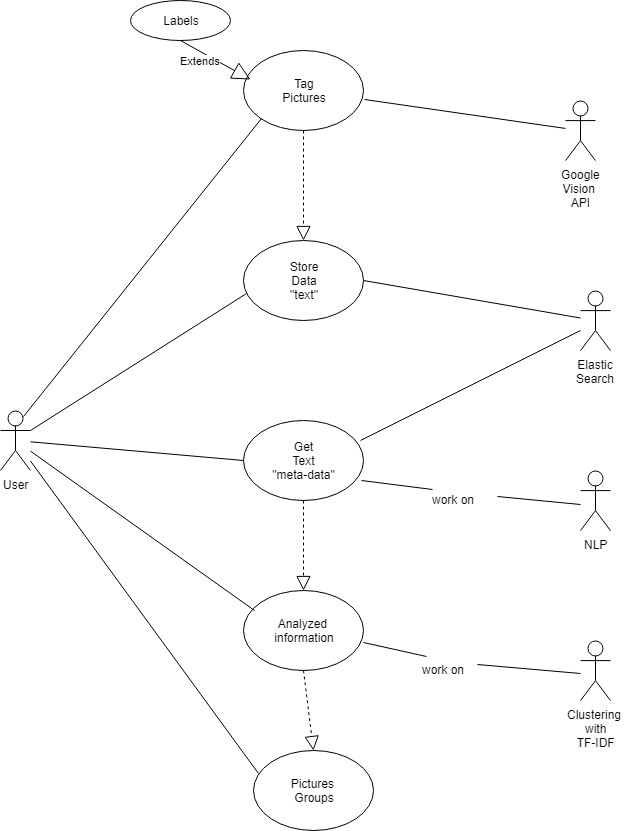

The diagram above was exported from draw.io. Its source (the exported page's mxGraphModel, read from the mxfile embedded in the PNG):
<mxGraphModel dx="754" dy="435" grid="1" gridSize="10" guides="1" tooltips="1" connect="1" arrows="1" fold="1" page="1" pageScale="1" pageWidth="827" pageHeight="1169" math="0" shadow="0">
  <root>
    <mxCell id="0" />
    <mxCell id="1" parent="0" />
    <mxCell id="PLmP6rz1y_sI-nnEaQvC-1" value="User" style="shape=umlActor;verticalLabelPosition=bottom;labelBackgroundColor=#ffffff;verticalAlign=top;html=1;outlineConnect=0;" vertex="1" parent="1">
      <mxGeometry x="50" y="490" width="30" height="60" as="geometry" />
    </mxCell>
    <mxCell id="PLmP6rz1y_sI-nnEaQvC-3" value="Tag&lt;br&gt;Pictures&lt;br&gt;" style="ellipse;whiteSpace=wrap;html=1;" vertex="1" parent="1">
      <mxGeometry x="293" y="130" width="120" height="80" as="geometry" />
    </mxCell>
    <mxCell id="PLmP6rz1y_sI-nnEaQvC-4" value="Google&lt;br&gt;Vision&amp;nbsp;&lt;br&gt;API&lt;br&gt;" style="shape=umlActor;verticalLabelPosition=bottom;labelBackgroundColor=#ffffff;verticalAlign=top;html=1;outlineConnect=0;" vertex="1" parent="1">
      <mxGeometry x="615" y="180.10000610351562" width="30" height="60" as="geometry" />
    </mxCell>
    <mxCell id="PLmP6rz1y_sI-nnEaQvC-8" value="Labels" style="ellipse;whiteSpace=wrap;html=1;" vertex="1" parent="1">
      <mxGeometry x="180" y="80" width="100" height="40" as="geometry" />
    </mxCell>
    <mxCell id="PLmP6rz1y_sI-nnEaQvC-14" value="Store&lt;br&gt;Data&lt;br&gt;&quot;text&quot;&lt;br&gt;" style="ellipse;whiteSpace=wrap;html=1;" vertex="1" parent="1">
      <mxGeometry x="293" y="320" width="120" height="80" as="geometry" />
    </mxCell>
    <mxCell id="PLmP6rz1y_sI-nnEaQvC-15" value="Elastic&lt;br&gt;Search&lt;br&gt;" style="shape=umlActor;verticalLabelPosition=bottom;labelBackgroundColor=#ffffff;verticalAlign=top;html=1;outlineConnect=0;" vertex="1" parent="1">
      <mxGeometry x="630" y="370.1000061035156" width="30" height="60" as="geometry" />
    </mxCell>
    <mxCell id="PLmP6rz1y_sI-nnEaQvC-24" value="Extends" style="endArrow=block;endSize=16;endFill=0;html=1;entryX=0.058;entryY=0.363;entryDx=0;entryDy=0;entryPerimeter=0;exitX=0.5;exitY=1;exitDx=0;exitDy=0;" edge="1" parent="1" source="PLmP6rz1y_sI-nnEaQvC-8" target="PLmP6rz1y_sI-nnEaQvC-3">
      <mxGeometry x="-0.321" y="-8" width="160" relative="1" as="geometry">
        <mxPoint x="50" y="160" as="sourcePoint" />
        <mxPoint x="210" y="160" as="targetPoint" />
        <mxPoint as="offset" />
      </mxGeometry>
    </mxCell>
    <mxCell id="PLmP6rz1y_sI-nnEaQvC-29" value="" style="endArrow=block;dashed=1;endFill=0;endSize=12;html=1;exitX=0.5;exitY=1;exitDx=0;exitDy=0;entryX=0.5;entryY=0;entryDx=0;entryDy=0;" edge="1" parent="1" source="PLmP6rz1y_sI-nnEaQvC-3" target="PLmP6rz1y_sI-nnEaQvC-14">
      <mxGeometry width="160" relative="1" as="geometry">
        <mxPoint x="190" y="290" as="sourcePoint" />
        <mxPoint x="350" y="290" as="targetPoint" />
      </mxGeometry>
    </mxCell>
    <mxCell id="PLmP6rz1y_sI-nnEaQvC-30" value="Get&lt;br&gt;Text&lt;br&gt;&quot;meta-data&quot;&lt;br&gt;" style="ellipse;whiteSpace=wrap;html=1;" vertex="1" parent="1">
      <mxGeometry x="293" y="500" width="120" height="80" as="geometry" />
    </mxCell>
    <mxCell id="PLmP6rz1y_sI-nnEaQvC-33" value="NLP&lt;br&gt;&lt;br&gt;" style="shape=umlActor;verticalLabelPosition=bottom;labelBackgroundColor=#ffffff;verticalAlign=top;html=1;outlineConnect=0;" vertex="1" parent="1">
      <mxGeometry x="630" y="550.1000061035156" width="30" height="60" as="geometry" />
    </mxCell>
    <mxCell id="PLmP6rz1y_sI-nnEaQvC-34" value="" style="endArrow=none;html=1;entryX=0.985;entryY=0.747;entryDx=0;entryDy=0;entryPerimeter=0;exitX=0.04;exitY=-0.07;exitDx=0;exitDy=0;exitPerimeter=0;" edge="1" parent="1" source="PLmP6rz1y_sI-nnEaQvC-35" target="PLmP6rz1y_sI-nnEaQvC-30">
      <mxGeometry width="50" height="50" relative="1" as="geometry">
        <mxPoint x="630" y="610" as="sourcePoint" />
        <mxPoint x="600" y="600" as="targetPoint" />
      </mxGeometry>
    </mxCell>
    <mxCell id="PLmP6rz1y_sI-nnEaQvC-35" value="work on" style="text;html=1;resizable=0;points=[];autosize=1;align=left;verticalAlign=top;spacingTop=-4;" vertex="1" parent="1">
      <mxGeometry x="480" y="570" width="60" height="20" as="geometry" />
    </mxCell>
    <mxCell id="PLmP6rz1y_sI-nnEaQvC-38" value="" style="endArrow=none;html=1;entryX=1.12;entryY=0.31;entryDx=0;entryDy=0;entryPerimeter=0;" edge="1" parent="1" target="PLmP6rz1y_sI-nnEaQvC-35">
      <mxGeometry width="50" height="50" relative="1" as="geometry">
        <mxPoint x="630" y="584" as="sourcePoint" />
        <mxPoint x="411" y="560" as="targetPoint" />
      </mxGeometry>
    </mxCell>
    <mxCell id="PLmP6rz1y_sI-nnEaQvC-41" value="" style="endArrow=none;html=1;exitX=0.975;exitY=0.25;exitDx=0;exitDy=0;exitPerimeter=0;" edge="1" parent="1" source="PLmP6rz1y_sI-nnEaQvC-30">
      <mxGeometry width="50" height="50" relative="1" as="geometry">
        <mxPoint x="455" y="510" as="sourcePoint" />
        <mxPoint x="630" y="410" as="targetPoint" />
      </mxGeometry>
    </mxCell>
    <mxCell id="PLmP6rz1y_sI-nnEaQvC-43" value="" style="endArrow=none;html=1;exitX=1;exitY=0.5;exitDx=0;exitDy=0;" edge="1" parent="1" source="PLmP6rz1y_sI-nnEaQvC-14" target="PLmP6rz1y_sI-nnEaQvC-15">
      <mxGeometry width="50" height="50" relative="1" as="geometry">
        <mxPoint x="420" y="530" as="sourcePoint" />
        <mxPoint x="640" y="420" as="targetPoint" />
      </mxGeometry>
    </mxCell>
    <mxCell id="PLmP6rz1y_sI-nnEaQvC-44" value="" style="endArrow=none;html=1;exitX=1.008;exitY=0.613;exitDx=0;exitDy=0;exitPerimeter=0;" edge="1" parent="1" source="PLmP6rz1y_sI-nnEaQvC-3" target="PLmP6rz1y_sI-nnEaQvC-4">
      <mxGeometry width="50" height="50" relative="1" as="geometry">
        <mxPoint x="423" y="370" as="sourcePoint" />
        <mxPoint x="640" y="407.50733329509865" as="targetPoint" />
      </mxGeometry>
    </mxCell>
    <mxCell id="PLmP6rz1y_sI-nnEaQvC-45" value="" style="endArrow=none;html=1;exitX=0.75;exitY=0.1;exitDx=0;exitDy=0;exitPerimeter=0;entryX=0;entryY=1;entryDx=0;entryDy=0;" edge="1" parent="1" source="PLmP6rz1y_sI-nnEaQvC-1" target="PLmP6rz1y_sI-nnEaQvC-3">
      <mxGeometry width="50" height="50" relative="1" as="geometry">
        <mxPoint x="140" y="330" as="sourcePoint" />
        <mxPoint x="190" y="280" as="targetPoint" />
      </mxGeometry>
    </mxCell>
    <mxCell id="PLmP6rz1y_sI-nnEaQvC-46" value="" style="endArrow=none;html=1;exitX=1;exitY=0.3333333333333333;exitDx=0;exitDy=0;exitPerimeter=0;entryX=0.022;entryY=0.668;entryDx=0;entryDy=0;entryPerimeter=0;" edge="1" parent="1" source="PLmP6rz1y_sI-nnEaQvC-1" target="PLmP6rz1y_sI-nnEaQvC-14">
      <mxGeometry width="50" height="50" relative="1" as="geometry">
        <mxPoint x="83" y="456" as="sourcePoint" />
        <mxPoint x="321" y="208" as="targetPoint" />
      </mxGeometry>
    </mxCell>
    <mxCell id="PLmP6rz1y_sI-nnEaQvC-47" value="" style="endArrow=none;html=1;entryX=0;entryY=0.5;entryDx=0;entryDy=0;" edge="1" parent="1" source="PLmP6rz1y_sI-nnEaQvC-1" target="PLmP6rz1y_sI-nnEaQvC-30">
      <mxGeometry width="50" height="50" relative="1" as="geometry">
        <mxPoint x="80" y="480" as="sourcePoint" />
        <mxPoint x="306" y="383" as="targetPoint" />
      </mxGeometry>
    </mxCell>
    <mxCell id="PLmP6rz1y_sI-nnEaQvC-48" value="" style="endArrow=block;dashed=1;endFill=0;endSize=12;html=1;exitX=0.5;exitY=1;exitDx=0;exitDy=0;" edge="1" parent="1" source="PLmP6rz1y_sI-nnEaQvC-30">
      <mxGeometry width="160" relative="1" as="geometry">
        <mxPoint x="353" y="610" as="sourcePoint" />
        <mxPoint x="353" y="670" as="targetPoint" />
      </mxGeometry>
    </mxCell>
    <mxCell id="PLmP6rz1y_sI-nnEaQvC-50" value="&lt;span&gt;Analyzed &lt;br&gt;information&lt;/span&gt;&lt;br&gt;" style="ellipse;whiteSpace=wrap;html=1;" vertex="1" parent="1">
      <mxGeometry x="293" y="670" width="120" height="80" as="geometry" />
    </mxCell>
    <mxCell id="PLmP6rz1y_sI-nnEaQvC-51" value="Clustering&amp;nbsp;&lt;br&gt;with&lt;br&gt;TF-IDF&lt;br&gt;" style="shape=umlActor;verticalLabelPosition=bottom;labelBackgroundColor=#ffffff;verticalAlign=top;html=1;outlineConnect=0;" vertex="1" parent="1">
      <mxGeometry x="630" y="720.1000061035156" width="30" height="60" as="geometry" />
    </mxCell>
    <mxCell id="PLmP6rz1y_sI-nnEaQvC-52" value="" style="endArrow=none;html=1;exitX=0.947;exitY=0.21;exitDx=0;exitDy=0;exitPerimeter=0;" edge="1" parent="1" source="PLmP6rz1y_sI-nnEaQvC-53">
      <mxGeometry width="50" height="50" relative="1" as="geometry">
        <mxPoint x="460" y="810" as="sourcePoint" />
        <mxPoint x="630" y="753" as="targetPoint" />
      </mxGeometry>
    </mxCell>
    <mxCell id="PLmP6rz1y_sI-nnEaQvC-53" value="work on" style="text;html=1;resizable=0;points=[];autosize=1;align=left;verticalAlign=top;spacingTop=-4;" vertex="1" parent="1">
      <mxGeometry x="470" y="740" width="60" height="20" as="geometry" />
    </mxCell>
    <mxCell id="PLmP6rz1y_sI-nnEaQvC-54" value="" style="endArrow=none;html=1;exitX=0.998;exitY=0.652;exitDx=0;exitDy=0;exitPerimeter=0;entryX=0.107;entryY=-0.21;entryDx=0;entryDy=0;entryPerimeter=0;" edge="1" parent="1" source="PLmP6rz1y_sI-nnEaQvC-50" target="PLmP6rz1y_sI-nnEaQvC-53">
      <mxGeometry width="50" height="50" relative="1" as="geometry">
        <mxPoint x="413" y="722" as="sourcePoint" />
        <mxPoint x="630" y="780" as="targetPoint" />
      </mxGeometry>
    </mxCell>
    <mxCell id="PLmP6rz1y_sI-nnEaQvC-55" value="" style="endArrow=none;html=1;entryX=0.092;entryY=0.253;entryDx=0;entryDy=0;entryPerimeter=0;" edge="1" parent="1" source="PLmP6rz1y_sI-nnEaQvC-1" target="PLmP6rz1y_sI-nnEaQvC-50">
      <mxGeometry width="50" height="50" relative="1" as="geometry">
        <mxPoint x="65" y="510" as="sourcePoint" />
        <mxPoint x="303" y="550" as="targetPoint" />
      </mxGeometry>
    </mxCell>
    <mxCell id="PLmP6rz1y_sI-nnEaQvC-59" value="Pictures&amp;nbsp;&lt;br&gt;Groups&lt;br&gt;" style="ellipse;whiteSpace=wrap;html=1;" vertex="1" parent="1">
      <mxGeometry x="303" y="830" width="120" height="80" as="geometry" />
    </mxCell>
    <mxCell id="PLmP6rz1y_sI-nnEaQvC-61" value="" style="endArrow=none;html=1;entryX=0.045;entryY=0.282;entryDx=0;entryDy=0;entryPerimeter=0;" edge="1" parent="1" source="PLmP6rz1y_sI-nnEaQvC-1" target="PLmP6rz1y_sI-nnEaQvC-59">
      <mxGeometry width="50" height="50" relative="1" as="geometry">
        <mxPoint x="90" y="493.8075313807532" as="sourcePoint" />
        <mxPoint x="280" y="750" as="targetPoint" />
        <Array as="points" />
      </mxGeometry>
    </mxCell>
    <mxCell id="PLmP6rz1y_sI-nnEaQvC-64" value="" style="endArrow=block;dashed=1;endFill=0;endSize=12;html=1;exitX=0.5;exitY=1;exitDx=0;exitDy=0;entryX=0.5;entryY=0;entryDx=0;entryDy=0;" edge="1" parent="1" source="PLmP6rz1y_sI-nnEaQvC-50" target="PLmP6rz1y_sI-nnEaQvC-59">
      <mxGeometry width="160" relative="1" as="geometry">
        <mxPoint x="390" y="750" as="sourcePoint" />
        <mxPoint x="390" y="840" as="targetPoint" />
      </mxGeometry>
    </mxCell>
  </root>
</mxGraphModel>